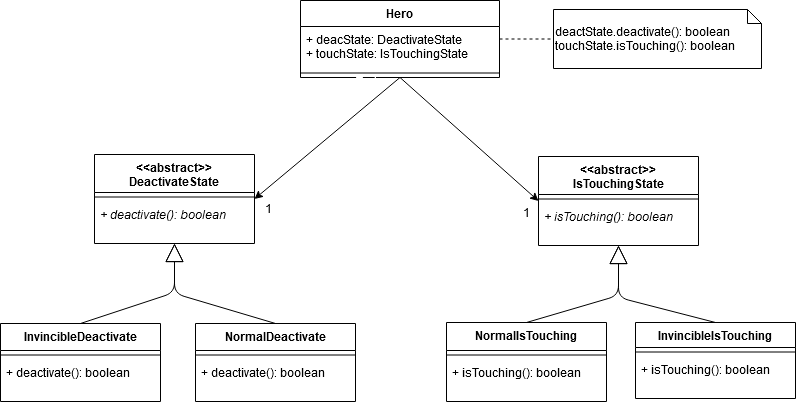

The diagram above was exported from draw.io. Its source (the exported page's mxGraphModel, read from the mxfile embedded in the PNG):
<mxGraphModel dx="1422" dy="765" grid="0" gridSize="10" guides="1" tooltips="1" connect="1" arrows="1" fold="1" page="1" pageScale="1" pageWidth="850" pageHeight="1100" math="0" shadow="0">
  <root>
    <mxCell id="0" />
    <mxCell id="1" parent="0" />
    <mxCell id="4uGkGjLL6TV62rPXM75l-54" value="InvincibleDeactivate" style="swimlane;fontStyle=1;align=center;verticalAlign=top;childLayout=stackLayout;horizontal=1;startSize=27;horizontalStack=0;resizeParent=1;resizeParentMax=0;resizeLast=0;collapsible=1;marginBottom=0;" vertex="1" parent="1">
      <mxGeometry x="40" y="387" width="160" height="78" as="geometry" />
    </mxCell>
    <mxCell id="4uGkGjLL6TV62rPXM75l-55" value="" style="line;strokeWidth=1;fillColor=none;align=left;verticalAlign=middle;spacingTop=-1;spacingLeft=3;spacingRight=3;rotatable=0;labelPosition=right;points=[];portConstraint=eastwest;" vertex="1" parent="4uGkGjLL6TV62rPXM75l-54">
      <mxGeometry y="27" width="160" height="9" as="geometry" />
    </mxCell>
    <mxCell id="4uGkGjLL6TV62rPXM75l-56" value="Text" style="text;html=1;align=center;verticalAlign=middle;resizable=0;points=[];autosize=1;fontColor=#FFFFFF;" vertex="1" parent="4uGkGjLL6TV62rPXM75l-55">
      <mxGeometry x="50" y="3.8571428571428577" width="31" height="18" as="geometry" />
    </mxCell>
    <mxCell id="4uGkGjLL6TV62rPXM75l-57" value="+ deactivate(): boolean&#10;" style="text;strokeColor=none;fillColor=none;align=left;verticalAlign=top;spacingLeft=4;spacingRight=4;overflow=hidden;rotatable=0;points=[[0,0.5],[1,0.5]];portConstraint=eastwest;fontStyle=0" vertex="1" parent="4uGkGjLL6TV62rPXM75l-54">
      <mxGeometry y="36" width="160" height="42" as="geometry" />
    </mxCell>
    <mxCell id="4uGkGjLL6TV62rPXM75l-58" value="NormalIsTouching" style="swimlane;fontStyle=1;align=center;verticalAlign=top;childLayout=stackLayout;horizontal=1;startSize=28;horizontalStack=0;resizeParent=1;resizeParentMax=0;resizeLast=0;collapsible=1;marginBottom=0;" vertex="1" parent="1">
      <mxGeometry x="486" y="386" width="160" height="79" as="geometry" />
    </mxCell>
    <mxCell id="4uGkGjLL6TV62rPXM75l-59" value="" style="line;strokeWidth=1;fillColor=none;align=left;verticalAlign=middle;spacingTop=-1;spacingLeft=3;spacingRight=3;rotatable=0;labelPosition=right;points=[];portConstraint=eastwest;" vertex="1" parent="4uGkGjLL6TV62rPXM75l-58">
      <mxGeometry y="28" width="160" height="9" as="geometry" />
    </mxCell>
    <mxCell id="4uGkGjLL6TV62rPXM75l-60" value="Text" style="text;html=1;align=center;verticalAlign=middle;resizable=0;points=[];autosize=1;fontColor=#FFFFFF;" vertex="1" parent="4uGkGjLL6TV62rPXM75l-59">
      <mxGeometry x="50" y="3.8571428571428577" width="31" height="18" as="geometry" />
    </mxCell>
    <mxCell id="4uGkGjLL6TV62rPXM75l-61" value="+ isTouching(): boolean&#10;" style="text;strokeColor=none;fillColor=none;align=left;verticalAlign=top;spacingLeft=4;spacingRight=4;overflow=hidden;rotatable=0;points=[[0,0.5],[1,0.5]];portConstraint=eastwest;fontStyle=0" vertex="1" parent="4uGkGjLL6TV62rPXM75l-58">
      <mxGeometry y="37" width="160" height="42" as="geometry" />
    </mxCell>
    <mxCell id="4uGkGjLL6TV62rPXM75l-62" value="InvincibleIsTouching" style="swimlane;fontStyle=1;align=center;verticalAlign=top;childLayout=stackLayout;horizontal=1;startSize=25;horizontalStack=0;resizeParent=1;resizeParentMax=0;resizeLast=0;collapsible=1;marginBottom=0;" vertex="1" parent="1">
      <mxGeometry x="675" y="386" width="160" height="76" as="geometry" />
    </mxCell>
    <mxCell id="4uGkGjLL6TV62rPXM75l-63" value="" style="line;strokeWidth=1;fillColor=none;align=left;verticalAlign=middle;spacingTop=-1;spacingLeft=3;spacingRight=3;rotatable=0;labelPosition=right;points=[];portConstraint=eastwest;" vertex="1" parent="4uGkGjLL6TV62rPXM75l-62">
      <mxGeometry y="25" width="160" height="9" as="geometry" />
    </mxCell>
    <mxCell id="4uGkGjLL6TV62rPXM75l-64" value="Text" style="text;html=1;align=center;verticalAlign=middle;resizable=0;points=[];autosize=1;fontColor=#FFFFFF;" vertex="1" parent="4uGkGjLL6TV62rPXM75l-63">
      <mxGeometry x="50" y="3.8571428571428577" width="31" height="18" as="geometry" />
    </mxCell>
    <mxCell id="4uGkGjLL6TV62rPXM75l-65" value="+ isTouching(): boolean&#10;" style="text;strokeColor=none;fillColor=none;align=left;verticalAlign=top;spacingLeft=4;spacingRight=4;overflow=hidden;rotatable=0;points=[[0,0.5],[1,0.5]];portConstraint=eastwest;fontStyle=0" vertex="1" parent="4uGkGjLL6TV62rPXM75l-62">
      <mxGeometry y="34" width="160" height="42" as="geometry" />
    </mxCell>
    <mxCell id="4uGkGjLL6TV62rPXM75l-66" value="Extends" style="endArrow=block;endSize=16;endFill=0;html=1;fontColor=#FFFFFF;exitX=0.5;exitY=0;exitDx=0;exitDy=0;entryX=0.5;entryY=1;entryDx=0;entryDy=0;" edge="1" parent="1" source="4uGkGjLL6TV62rPXM75l-54" target="4uGkGjLL6TV62rPXM75l-37">
      <mxGeometry x="0.0538" y="33" width="160" relative="1" as="geometry">
        <mxPoint x="296" y="330" as="sourcePoint" />
        <mxPoint x="547" y="274" as="targetPoint" />
        <Array as="points">
          <mxPoint x="214" y="356" />
        </Array>
        <mxPoint x="-1" as="offset" />
      </mxGeometry>
    </mxCell>
    <mxCell id="4uGkGjLL6TV62rPXM75l-67" value="Extends" style="endArrow=block;endSize=16;endFill=0;html=1;fontColor=#FFFFFF;exitX=0.5;exitY=0;exitDx=0;exitDy=0;entryX=0.5;entryY=1;entryDx=0;entryDy=0;" edge="1" parent="1" source="4uGkGjLL6TV62rPXM75l-50" target="4uGkGjLL6TV62rPXM75l-37">
      <mxGeometry x="0.0125" y="31" width="160" relative="1" as="geometry">
        <mxPoint x="387" y="274" as="sourcePoint" />
        <mxPoint x="221" y="330" as="targetPoint" />
        <Array as="points">
          <mxPoint x="214" y="357" />
        </Array>
        <mxPoint as="offset" />
      </mxGeometry>
    </mxCell>
    <mxCell id="4uGkGjLL6TV62rPXM75l-50" value="NormalDeactivate" style="swimlane;fontStyle=1;align=center;verticalAlign=top;childLayout=stackLayout;horizontal=1;startSize=27;horizontalStack=0;resizeParent=1;resizeParentMax=0;resizeLast=0;collapsible=1;marginBottom=0;" vertex="1" parent="1">
      <mxGeometry x="235" y="387" width="160" height="78" as="geometry" />
    </mxCell>
    <mxCell id="4uGkGjLL6TV62rPXM75l-51" value="" style="line;strokeWidth=1;fillColor=none;align=left;verticalAlign=middle;spacingTop=-1;spacingLeft=3;spacingRight=3;rotatable=0;labelPosition=right;points=[];portConstraint=eastwest;" vertex="1" parent="4uGkGjLL6TV62rPXM75l-50">
      <mxGeometry y="27" width="160" height="9" as="geometry" />
    </mxCell>
    <mxCell id="4uGkGjLL6TV62rPXM75l-52" value="Text" style="text;html=1;align=center;verticalAlign=middle;resizable=0;points=[];autosize=1;fontColor=#FFFFFF;" vertex="1" parent="4uGkGjLL6TV62rPXM75l-51">
      <mxGeometry x="50" y="3.8571428571428577" width="31" height="18" as="geometry" />
    </mxCell>
    <mxCell id="4uGkGjLL6TV62rPXM75l-53" value="+ deactivate(): boolean&#10;" style="text;strokeColor=none;fillColor=none;align=left;verticalAlign=top;spacingLeft=4;spacingRight=4;overflow=hidden;rotatable=0;points=[[0,0.5],[1,0.5]];portConstraint=eastwest;fontStyle=0" vertex="1" parent="4uGkGjLL6TV62rPXM75l-50">
      <mxGeometry y="36" width="160" height="42" as="geometry" />
    </mxCell>
    <mxCell id="4uGkGjLL6TV62rPXM75l-37" value="&lt;&lt;abstract&gt;&gt;&#10;DeactivateState" style="swimlane;fontStyle=1;align=center;verticalAlign=top;childLayout=stackLayout;horizontal=1;startSize=38;horizontalStack=0;resizeParent=1;resizeParentMax=0;resizeLast=0;collapsible=1;marginBottom=0;" vertex="1" parent="1">
      <mxGeometry x="134" y="218" width="160" height="89" as="geometry" />
    </mxCell>
    <mxCell id="4uGkGjLL6TV62rPXM75l-39" value="" style="line;strokeWidth=1;fillColor=none;align=left;verticalAlign=middle;spacingTop=-1;spacingLeft=3;spacingRight=3;rotatable=0;labelPosition=right;points=[];portConstraint=eastwest;" vertex="1" parent="4uGkGjLL6TV62rPXM75l-37">
      <mxGeometry y="38" width="160" height="9" as="geometry" />
    </mxCell>
    <mxCell id="4uGkGjLL6TV62rPXM75l-40" value="Text" style="text;html=1;align=center;verticalAlign=middle;resizable=0;points=[];autosize=1;fontColor=#FFFFFF;" vertex="1" parent="4uGkGjLL6TV62rPXM75l-39">
      <mxGeometry x="50" y="3.8571428571428577" width="31" height="18" as="geometry" />
    </mxCell>
    <mxCell id="4uGkGjLL6TV62rPXM75l-41" value="+ deactivate(): boolean&#10;" style="text;strokeColor=none;fillColor=none;align=left;verticalAlign=top;spacingLeft=4;spacingRight=4;overflow=hidden;rotatable=0;points=[[0,0.5],[1,0.5]];portConstraint=eastwest;fontStyle=2" vertex="1" parent="4uGkGjLL6TV62rPXM75l-37">
      <mxGeometry y="47" width="160" height="42" as="geometry" />
    </mxCell>
    <mxCell id="4uGkGjLL6TV62rPXM75l-68" value="Extends" style="endArrow=block;endSize=16;endFill=0;html=1;fontColor=#FFFFFF;exitX=0.5;exitY=0;exitDx=0;exitDy=0;entryX=0.5;entryY=1;entryDx=0;entryDy=0;" edge="1" parent="1" source="4uGkGjLL6TV62rPXM75l-58" target="4uGkGjLL6TV62rPXM75l-46">
      <mxGeometry x="-0.0125" y="42" width="160" relative="1" as="geometry">
        <mxPoint x="387" y="274" as="sourcePoint" />
        <mxPoint x="547" y="274" as="targetPoint" />
        <Array as="points">
          <mxPoint x="658" y="359" />
        </Array>
        <mxPoint as="offset" />
      </mxGeometry>
    </mxCell>
    <mxCell id="4uGkGjLL6TV62rPXM75l-69" value="Extends" style="endArrow=block;endSize=16;endFill=0;html=1;fontColor=#FFFFFF;exitX=0.5;exitY=0;exitDx=0;exitDy=0;entryX=0.5;entryY=1;entryDx=0;entryDy=0;" edge="1" parent="1" source="4uGkGjLL6TV62rPXM75l-62" target="4uGkGjLL6TV62rPXM75l-46">
      <mxGeometry x="-0.6991" y="-95" width="160" relative="1" as="geometry">
        <mxPoint x="387" y="274" as="sourcePoint" />
        <mxPoint x="547" y="274" as="targetPoint" />
        <Array as="points">
          <mxPoint x="658" y="361" />
        </Array>
        <mxPoint as="offset" />
      </mxGeometry>
    </mxCell>
    <mxCell id="4uGkGjLL6TV62rPXM75l-46" value="&lt;&lt;abstract&gt;&gt;&#10;IsTouchingState" style="swimlane;fontStyle=1;align=center;verticalAlign=top;childLayout=stackLayout;horizontal=1;startSize=38;horizontalStack=0;resizeParent=1;resizeParentMax=0;resizeLast=0;collapsible=1;marginBottom=0;" vertex="1" parent="1">
      <mxGeometry x="578" y="220" width="160" height="89" as="geometry" />
    </mxCell>
    <mxCell id="4uGkGjLL6TV62rPXM75l-47" value="" style="line;strokeWidth=1;fillColor=none;align=left;verticalAlign=middle;spacingTop=-1;spacingLeft=3;spacingRight=3;rotatable=0;labelPosition=right;points=[];portConstraint=eastwest;" vertex="1" parent="4uGkGjLL6TV62rPXM75l-46">
      <mxGeometry y="38" width="160" height="9" as="geometry" />
    </mxCell>
    <mxCell id="4uGkGjLL6TV62rPXM75l-48" value="Text" style="text;html=1;align=center;verticalAlign=middle;resizable=0;points=[];autosize=1;fontColor=#FFFFFF;" vertex="1" parent="4uGkGjLL6TV62rPXM75l-47">
      <mxGeometry x="50" y="3.8571428571428577" width="31" height="18" as="geometry" />
    </mxCell>
    <mxCell id="4uGkGjLL6TV62rPXM75l-49" value="+ isTouching(): boolean&#10;" style="text;strokeColor=none;fillColor=none;align=left;verticalAlign=top;spacingLeft=4;spacingRight=4;overflow=hidden;rotatable=0;points=[[0,0.5],[1,0.5]];portConstraint=eastwest;fontStyle=2" vertex="1" parent="4uGkGjLL6TV62rPXM75l-46">
      <mxGeometry y="47" width="160" height="42" as="geometry" />
    </mxCell>
    <mxCell id="4uGkGjLL6TV62rPXM75l-70" value="&lt;div&gt;&lt;br&gt;&lt;/div&gt;&lt;div&gt;deactState.deactivate(): boolean&lt;/div&gt;touchState.isTouching(): boolean&lt;div&gt;&lt;br&gt;&lt;br&gt;&lt;/div&gt;" style="shape=note;whiteSpace=wrap;html=1;size=14;verticalAlign=top;align=left;spacingTop=-6;fontColor=#000000;" vertex="1" parent="1">
      <mxGeometry x="593" y="73" width="208" height="59" as="geometry" />
    </mxCell>
    <mxCell id="4uGkGjLL6TV62rPXM75l-1" value="Hero" style="swimlane;fontStyle=1;align=center;verticalAlign=top;childLayout=stackLayout;horizontal=1;startSize=26;horizontalStack=0;resizeParent=1;resizeParentMax=0;resizeLast=0;collapsible=1;marginBottom=0;" vertex="1" parent="1">
      <mxGeometry x="340" y="64" width="199" height="77" as="geometry" />
    </mxCell>
    <mxCell id="4uGkGjLL6TV62rPXM75l-33" value="+ deacState: DeactivateState&#10;+ touchState: IsTouchingState&#10;" style="text;strokeColor=none;fillColor=none;align=left;verticalAlign=top;spacingLeft=4;spacingRight=4;overflow=hidden;rotatable=0;points=[[0,0.5],[1,0.5]];portConstraint=eastwest;" vertex="1" parent="4uGkGjLL6TV62rPXM75l-1">
      <mxGeometry y="26" width="199" height="42" as="geometry" />
    </mxCell>
    <mxCell id="4uGkGjLL6TV62rPXM75l-3" value="" style="line;strokeWidth=1;fillColor=none;align=left;verticalAlign=middle;spacingTop=-1;spacingLeft=3;spacingRight=3;rotatable=0;labelPosition=right;points=[];portConstraint=eastwest;" vertex="1" parent="4uGkGjLL6TV62rPXM75l-1">
      <mxGeometry y="68" width="199" height="9" as="geometry" />
    </mxCell>
    <mxCell id="4uGkGjLL6TV62rPXM75l-34" value="Text" style="text;html=1;align=center;verticalAlign=middle;resizable=0;points=[];autosize=1;fontColor=#FFFFFF;" vertex="1" parent="4uGkGjLL6TV62rPXM75l-3">
      <mxGeometry x="50" y="3.8571428571428577" width="31" height="18" as="geometry" />
    </mxCell>
    <mxCell id="4uGkGjLL6TV62rPXM75l-71" value="" style="endArrow=none;dashed=1;html=1;fontColor=#000000;entryX=0;entryY=0.5;entryDx=0;entryDy=0;entryPerimeter=0;exitX=1;exitY=0.5;exitDx=0;exitDy=0;" edge="1" parent="1" source="4uGkGjLL6TV62rPXM75l-1" target="4uGkGjLL6TV62rPXM75l-70">
      <mxGeometry width="50" height="50" relative="1" as="geometry">
        <mxPoint x="392" y="299" as="sourcePoint" />
        <mxPoint x="442" y="249" as="targetPoint" />
      </mxGeometry>
    </mxCell>
    <mxCell id="4uGkGjLL6TV62rPXM75l-74" value="" style="endArrow=classic;html=1;fontColor=#000000;exitX=0.5;exitY=1;exitDx=0;exitDy=0;entryX=0;entryY=0.5;entryDx=0;entryDy=0;" edge="1" parent="1" source="4uGkGjLL6TV62rPXM75l-1" target="4uGkGjLL6TV62rPXM75l-46">
      <mxGeometry width="50" height="50" relative="1" as="geometry">
        <mxPoint x="392" y="299" as="sourcePoint" />
        <mxPoint x="442" y="249" as="targetPoint" />
      </mxGeometry>
    </mxCell>
    <mxCell id="4uGkGjLL6TV62rPXM75l-75" value="" style="endArrow=classic;html=1;fontColor=#000000;exitX=0.5;exitY=1;exitDx=0;exitDy=0;entryX=1;entryY=0.5;entryDx=0;entryDy=0;" edge="1" parent="1" source="4uGkGjLL6TV62rPXM75l-1" target="4uGkGjLL6TV62rPXM75l-37">
      <mxGeometry width="50" height="50" relative="1" as="geometry">
        <mxPoint x="392" y="299" as="sourcePoint" />
        <mxPoint x="442" y="249" as="targetPoint" />
      </mxGeometry>
    </mxCell>
    <mxCell id="4uGkGjLL6TV62rPXM75l-76" value="1" style="text;html=1;align=center;verticalAlign=middle;resizable=0;points=[];autosize=1;fontColor=#000000;" vertex="1" parent="1">
      <mxGeometry x="299" y="263" width="17" height="18" as="geometry" />
    </mxCell>
    <mxCell id="4uGkGjLL6TV62rPXM75l-77" value="1" style="text;html=1;align=center;verticalAlign=middle;resizable=0;points=[];autosize=1;fontColor=#000000;" vertex="1" parent="1">
      <mxGeometry x="557.5" y="267" width="17" height="18" as="geometry" />
    </mxCell>
  </root>
</mxGraphModel>